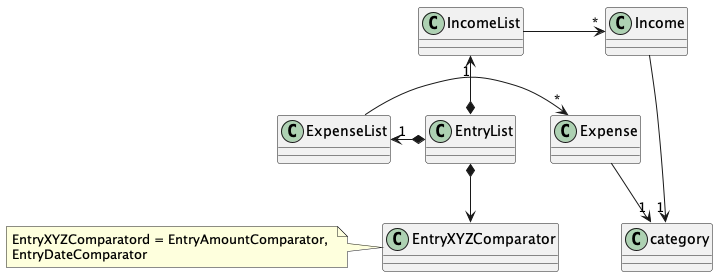

The diagram above was rendered by PlantUML. Its source (embedded in the PNG):
@startuml
'https://plantuml.com/class-diagram

EntryList *-left-> "1" ExpenseList

EntryList *--> EntryXYZComparator
note left of EntryXYZComparator: EntryXYZComparatord = EntryAmountComparator, \nEntryDateComparator

EntryList *-left-> "1" IncomeList

IncomeList -[hidden]down- ExpenseList


ExpenseList -right-> "*" Expense
IncomeList -right-> "*" Income


Expense -down-> "1" category
Income -down-> "1" category



@enduml